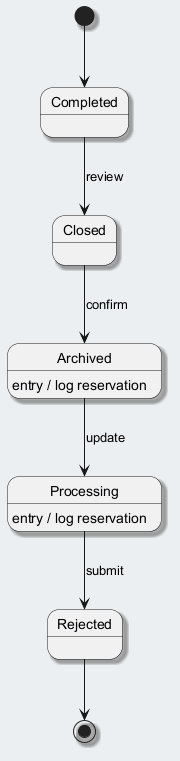

The diagram above was rendered by PlantUML. Its source (embedded in the PNG):
@startuml
skinparam backgroundColor #ECEFF1
skinparam classBackgroundColor #FFFFFF
skinparam classBorderColor #455A64
skinparam shadowing true
[*] --> Completed
Completed --> Closed : review
Closed --> Archived : confirm
Archived --> Processing : update
Archived : entry / log reservation
Processing --> Rejected : submit
Processing : entry / log reservation
Rejected --> [*]
@enduml